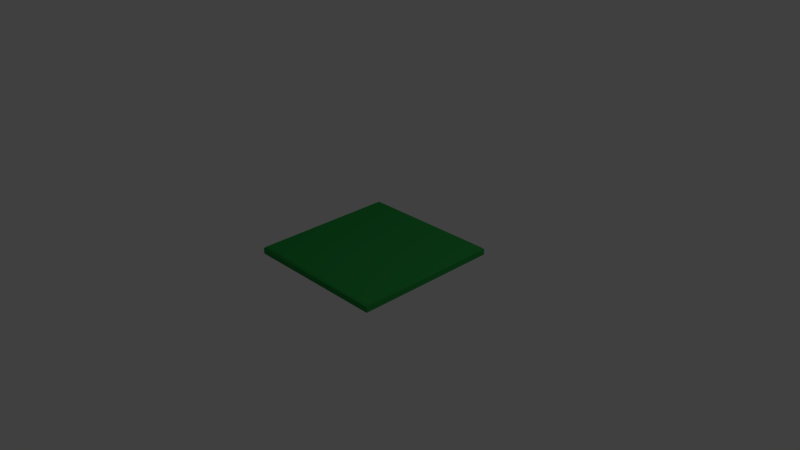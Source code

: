# Source: sidewalk_2x2_corner.blend  (saved by Blender 2.76.0; exported with 4.5.12 LTS)
import bpy
from mathutils import Matrix  # noqa: F401  (used for matrix-valued properties, if any)

bpy.ops.wm.read_factory_settings(use_empty=True)
scene = bpy.context.scene
scene.name = 'Scene'

# ---- collections
col_collection_1 = bpy.data.collections.new('Collection 1'); scene.collection.children.link(col_collection_1)

# ---- materials (node trees are filled in below, after node groups)
mat_default = bpy.data.materials.new('Default')
mat_default.alpha_threshold = 0.0
mat_default.use_transparent_shadow = False
mat_default.diffuse_color = (0.02723, 0.3241, 0.06144, 1.0)
mat_default.specular_color = (0.2, 0.2, 0.2)
mat_default.roughness = 0.5
mat_default.specular_intensity = 1.0

# ---- material node trees

# ---- world
world_world = bpy.data.worlds.new('World'); scene.world = world_world
world_world.color = (0.05088, 0.05088, 0.05088)
world_world.use_sun_shadow = False
world_world.sun_shadow_jitter_overblur = 0.0
world_world.cycles.sampling_method = 'MANUAL'
world_world.cycles.sample_map_resolution = 256

# ---- cameras
cam_camera = bpy.data.cameras.new('Camera')
cam_camera.clip_end = 100.0
cam_camera.lens = 35.0
cam_camera.sensor_width = 32.0
cam_camera.sensor_height = 18.0
cam_camera.ortho_scale = 7.314
cam_camera.dof.focus_distance = 0.0
cam_camera.dof.aperture_fstop = 128.0

# ---- lights
light_lamp = bpy.data.lights.new('Lamp', 'POINT')
light_lamp.transmission_factor = 0.0
light_lamp.cutoff_distance = 30.0
light_lamp.energy = 100.0
light_lamp.shadow_buffer_clip_start = 1.001
light_lamp.shadow_soft_size = 0.1
light_lamp.shadow_maximum_resolution = 0.006
light_lamp.use_absolute_resolution = True
light_lamp.cycles.use_multiple_importance_sampling = False

# ---- meshes
me_default = bpy.data.meshes.new('Default')
me_default.from_pydata([(-1.0, 0.0, 1.0), (-1.0, 0.0, -1.0), (1.0, 0.0, -1.0), (1.0, 0.0, 1.0), (-0.9789, 0.1, 0.9789), (-1.0, 0.07887, 1.0), (-0.9789, 0.1, -0.9789), (-1.0, 0.07887, -1.0), (-0.4814, 0.1, -0.9789), (-0.4636, 0.07887, -1.0), (1.0, 0.07887, 1.0), (0.9789, 0.1, 0.9789), (1.0, 0.07887, -1.0), (0.9789, 0.1, -0.9789), (0.4814, 0.1, -0.9789), (0.4636, 0.07887, -1.0), (0.5137, 0.07133, -0.9789), (0.5186, 0.1, -0.9789)], [], [(0, 5, 7, 1), (10, 5, 0, 3), (1, 2, 3, 0), (8, 9, 7, 6), (15, 12, 2, 1, 7, 9), (5, 10, 11, 4), (16, 14, 8, 6, 4, 11, 13, 17), (4, 6, 7, 5), (12, 15, 14, 16, 17, 13), (10, 3, 2, 12), (10, 12, 13, 11), (16, 9, 8, 17)])
me_default.polygons.foreach_set('use_smooth', [True] * 12)
_k = set([(0, 1), (0, 5), (1, 2), (1, 7), (2, 3), (2, 12), (3, 10), (4, 6), (4, 11), (5, 7), (5, 10), (6, 8), (7, 9), (10, 12), (11, 13), (12, 15), (13, 17), (14, 16), (16, 17)])
me_default.attributes.new('sharp_edge', 'BOOLEAN', 'EDGE').data.foreach_set('value', [ (min(e.vertices), max(e.vertices)) in _k for e in me_default.edges])
_uv = me_default.uv_layers.new(name='UVMap')
_uv.uv.foreach_set('vector', [0.5, 0.0, 0.5, 0.2629, 0.25, 0.2629, 0.25, 0.0, 0.5528, 0.6667, 0.5528, 0.3333, 0.75, 0.3333, 0.75, 0.6667, 1.0, 0.3333, 1.0, 0.6667, 0.75, 0.6667, 0.75, 0.3333, 0.2526, 0.5062, -0.03356, 0.5121, 0.1972, 0.3333, 0.2526, 0.3404, -0.03356, 0.4879, 0.1972, 0.6667, 0.0, 0.6667, 0.0, 0.3333, 0.1972, 0.3333, -0.03356, 0.5121, 0.5528, 0.3333, 0.5528, 0.6667, 0.4974, 0.6596, 0.4974, 0.3404, 0.2526, 0.5046, 0.2526, 0.4938, 0.2526, 0.5062, 0.2526, 0.3404, 0.4974, 0.3404, 0.4974, 0.6596, 0.2526, 0.6596, 0.2526, 0.5062, 0.4974, 0.3404, 0.2526, 0.3404, 0.25, 0.2629, 0.5, 0.2629, 0.1972, 0.6667, -0.03356, 0.4879, 0.2526, 0.4938, 0.2526, 0.5046, 0.2526, 0.5062, 0.2526, 0.6596, 0.5, 0.7371, 0.5, 1.0, 0.25, 1.0, 0.25, 0.7371, 0.5, 0.7371, 0.25, 0.7371, 0.2526, 0.6596, 0.4974, 0.6596, 0.0, 0.0, 0.2526, 0.5062, 0.0, 0.0, 0.2526, 0.5046])
me_default.materials.append(mat_default)
me_default.use_remesh_preserve_volume = False
me_default.use_remesh_preserve_attributes = False
me_default.use_mirror_vertex_groups = False
me_default.update()
me_default.normals_split_custom_set([tuple(v) for v in zip(*[iter([-1.0, 0.0, 0.0, -1.0, 0.0, 0.0, -1.0, 0.0, 0.0, -1.0, 0.0, 0.0, 0.0, 0.0, 1.0, 0.0, 0.0, 1.0, 0.0, -0.7071, 0.7071, 0.0, -0.7071, 0.7071, 0.0, -1.0, 0.0, 0.0, -1.0, 0.0, 0.0, -0.7071, 0.7071, 0.0, -0.7071, 0.7071, 0.003783, 0.6137, -0.7895, 0.007714, 0.5047, -0.8632, -0.4082, 0.8165, -0.4082, -0.4082, 0.8165, -0.4082, 0.0, 0.0, -1.0, 0.0, 0.0, -1.0, 0.0, 0.0, -1.0, 0.0, 0.0, -1.0, 0.0, 0.0, -1.0, 0.0, 0.0, -1.0, -0.4082, 0.8165, 0.4082, 0.4082, 0.8165, 0.4082, 0.4082, 0.8165, 0.4082, -0.4082, 0.8165, 0.4082, 0.0, 1.0, -0.0001388, 0.0, 1.0, -0.0001388, 0.0, 1.0, -0.0001388, 0.0, 1.0, -0.0001388, 0.0, 1.0, -0.0001388, 0.0, 1.0, -0.0001388, 0.0, 1.0, -0.0001388, 0.0, 1.0, -0.0001388, -0.4082, 0.8165, 0.4082, -0.4082, 0.8165, -0.4082, -0.4082, 0.8165, -0.4082, -0.4082, 0.8165, 0.4082, 0.4066, 0.8232, -0.3963, 0.0, 0.7245, -0.6892, 0.0, 0.7245, -0.6892, 0.0, 0.7245, -0.6892, 0.0, 0.7245, -0.6892, 0.4066, 0.8232, -0.3963, 1.0, 0.0, 0.0, 1.0, 0.0, 0.0, 1.0, 0.0, 0.0, 1.0, 0.0, 0.0, 0.4082, 0.8165, 0.4082, 0.4066, 0.8232, -0.3963, 0.4066, 0.8232, -0.3963, 0.4082, 0.8165, 0.4082, 0.01132, 0.3931, -0.9194, 0.007714, 0.5047, -0.8632, 0.003783, 0.6137, -0.7895, 0.01132, 0.3931, -0.9194])] * 3)])

# ---- objects
ob_default = bpy.data.objects.new('Default', me_default)
ob_lamp = bpy.data.objects.new('Lamp', light_lamp)
ob_camera = bpy.data.objects.new('Camera', cam_camera)

# ---- transforms, parenting, visibility, modifiers, constraints
ob_default.location = (0.0, 0.0, 0.0)
ob_default.rotation_euler = (1.571, -0.0, 0.0)
ob_default.lineart.crease_threshold = 0.0
ob_lamp.location = (4.076, 1.005, 5.904)
ob_lamp.rotation_euler = (0.6503, 0.05522, 1.866)
ob_lamp.lock_rotations_4d = False
ob_lamp.empty_display_type = 'ARROWS'
ob_lamp.color = (0.0, 0.0, 0.0, 0.0)
ob_lamp.lineart.crease_threshold = 0.0
ob_camera.location = (7.481, -6.508, 5.344)
ob_camera.rotation_euler = (1.109, 0.01082, 0.8149)
ob_camera.lock_rotations_4d = False
ob_camera.empty_display_type = 'ARROWS'
ob_camera.color = (0.0, 0.0, 0.0, 0.0)
ob_camera.display_type = 'WIRE'
ob_camera.lineart.crease_threshold = 0.0

# ---- collection membership
col_collection_1.objects.link(ob_default)
col_collection_1.objects.link(ob_lamp)
col_collection_1.objects.link(ob_camera)

# ---- scene / render settings (as saved in the file)
scene.camera = ob_camera
scene.frame_start = 1; scene.frame_end = 250; scene.frame_set(1)
scene.render.engine = 'BLENDER_EEVEE_NEXT'
scene.render.resolution_percentage = 50
scene.render.dither_intensity = 0.0
scene.cycles.use_denoising = False
scene.cycles.samples = 10
scene.cycles.sampling_pattern = 'TABULATED_SOBOL'
scene.cycles.light_sampling_threshold = 0.0
scene.cycles.use_adaptive_sampling = False
scene.cycles.use_light_tree = False
scene.cycles.blur_glossy = 0.0
scene.cycles.pixel_filter_type = 'GAUSSIAN'
scene.cycles.sample_clamp_indirect = 0.0
scene.view_settings.view_transform = 'Standard'
bpy.context.view_layer.update()
